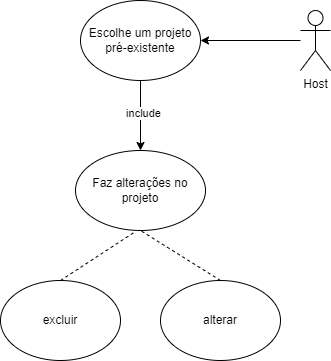

The diagram above was exported from draw.io. Its source (the exported page's mxGraphModel, read from the mxfile embedded in the PNG):
<mxGraphModel dx="880" dy="426" grid="1" gridSize="10" guides="1" tooltips="1" connect="1" arrows="1" fold="1" page="1" pageScale="1" pageWidth="827" pageHeight="1169" math="0" shadow="0">
  <root>
    <mxCell id="0" />
    <mxCell id="1" parent="0" />
    <mxCell id="WtdAB2Lh-PK2UgvjCN6R-8" style="edgeStyle=orthogonalEdgeStyle;rounded=0;orthogonalLoop=1;jettySize=auto;html=1;" parent="1" source="WtdAB2Lh-PK2UgvjCN6R-1" target="WtdAB2Lh-PK2UgvjCN6R-7" edge="1">
      <mxGeometry relative="1" as="geometry" />
    </mxCell>
    <mxCell id="WtdAB2Lh-PK2UgvjCN6R-1" value="Host" style="shape=umlActor;verticalLabelPosition=bottom;verticalAlign=top;html=1;outlineConnect=0;direction=east;" parent="1" vertex="1">
      <mxGeometry x="390" y="210" width="30" height="60" as="geometry" />
    </mxCell>
    <mxCell id="Ix8IpBkkWcgyinRKPpDv-3" value="" style="edgeStyle=orthogonalEdgeStyle;rounded=0;orthogonalLoop=1;jettySize=auto;html=1;" parent="1" source="WtdAB2Lh-PK2UgvjCN6R-7" target="Ix8IpBkkWcgyinRKPpDv-1" edge="1">
      <mxGeometry relative="1" as="geometry">
        <Array as="points">
          <mxPoint x="230" y="350" />
          <mxPoint x="230" y="350" />
        </Array>
      </mxGeometry>
    </mxCell>
    <mxCell id="Ix8IpBkkWcgyinRKPpDv-7" value="include" style="edgeLabel;html=1;align=center;verticalAlign=middle;resizable=0;points=[];" parent="Ix8IpBkkWcgyinRKPpDv-3" vertex="1" connectable="0">
      <mxGeometry x="-0.0857" y="2" relative="1" as="geometry">
        <mxPoint as="offset" />
      </mxGeometry>
    </mxCell>
    <mxCell id="WtdAB2Lh-PK2UgvjCN6R-7" value="Escolhe um projeto pré-existente" style="ellipse;whiteSpace=wrap;html=1;" parent="1" vertex="1">
      <mxGeometry x="170" y="200" width="120" height="80" as="geometry" />
    </mxCell>
    <mxCell id="Ix8IpBkkWcgyinRKPpDv-1" value="Faz alterações no projeto" style="ellipse;whiteSpace=wrap;html=1;" parent="1" vertex="1">
      <mxGeometry x="165" y="350" width="130" height="80" as="geometry" />
    </mxCell>
    <mxCell id="RMiHT8jo1cl3APJLXoYt-18" value="excluir" style="ellipse;whiteSpace=wrap;html=1;" vertex="1" parent="1">
      <mxGeometry x="90" y="480" width="120" height="80" as="geometry" />
    </mxCell>
    <mxCell id="RMiHT8jo1cl3APJLXoYt-19" value="alterar" style="ellipse;whiteSpace=wrap;html=1;" vertex="1" parent="1">
      <mxGeometry x="250" y="480" width="120" height="80" as="geometry" />
    </mxCell>
    <mxCell id="RMiHT8jo1cl3APJLXoYt-22" value="" style="endArrow=none;dashed=1;html=1;rounded=0;entryX=0.464;entryY=1.01;entryDx=0;entryDy=0;entryPerimeter=0;exitX=0.5;exitY=0;exitDx=0;exitDy=0;" edge="1" parent="1" source="RMiHT8jo1cl3APJLXoYt-18" target="Ix8IpBkkWcgyinRKPpDv-1">
      <mxGeometry width="50" height="50" relative="1" as="geometry">
        <mxPoint x="140" y="480" as="sourcePoint" />
        <mxPoint x="190" y="430" as="targetPoint" />
      </mxGeometry>
    </mxCell>
    <mxCell id="RMiHT8jo1cl3APJLXoYt-23" value="" style="endArrow=none;dashed=1;html=1;rounded=0;entryX=0.5;entryY=1;entryDx=0;entryDy=0;exitX=0.5;exitY=0;exitDx=0;exitDy=0;" edge="1" parent="1" source="RMiHT8jo1cl3APJLXoYt-19" target="Ix8IpBkkWcgyinRKPpDv-1">
      <mxGeometry width="50" height="50" relative="1" as="geometry">
        <mxPoint x="150" y="490" as="sourcePoint" />
        <mxPoint x="210" y="440" as="targetPoint" />
      </mxGeometry>
    </mxCell>
  </root>
</mxGraphModel>